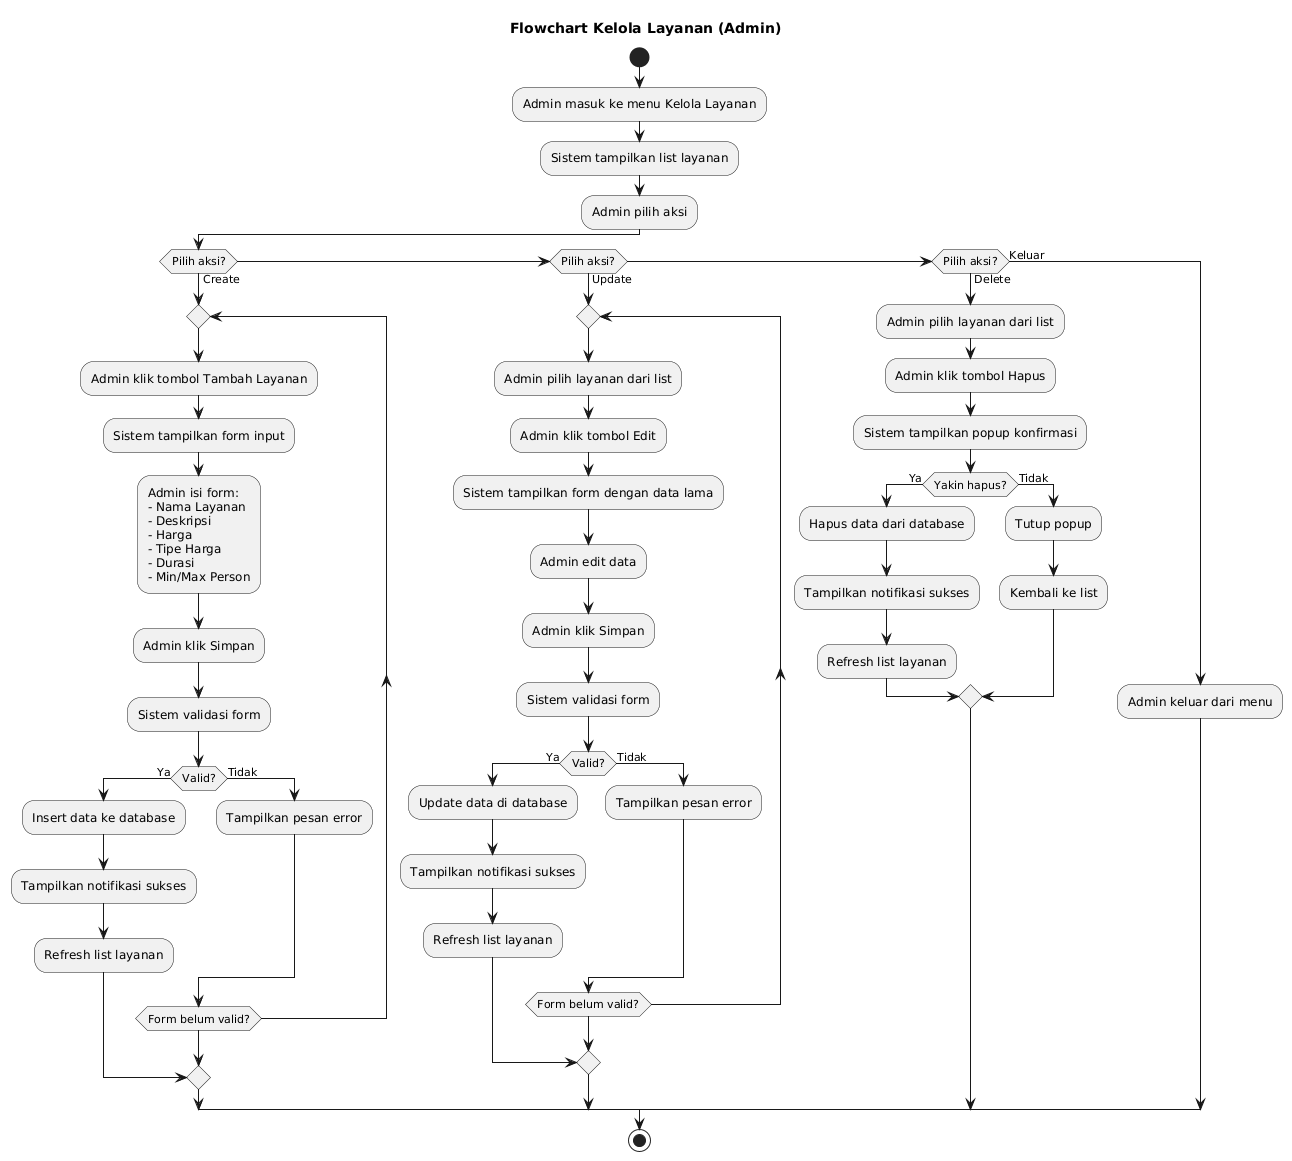

The diagram above was rendered by PlantUML. Its source (embedded in the PNG):
@startuml
title Flowchart Kelola Layanan (Admin)

start
:Admin masuk ke menu Kelola Layanan;
:Sistem tampilkan list layanan;

:Admin pilih aksi;

if (Pilih aksi?) then (Create)
  repeat
    :Admin klik tombol Tambah Layanan;
    :Sistem tampilkan form input;
    :Admin isi form:
    - Nama Layanan
    - Deskripsi
    - Harga
    - Tipe Harga
    - Durasi
    - Min/Max Person;
    :Admin klik Simpan;
    :Sistem validasi form;
    
    if (Valid?) then (Ya)
      :Insert data ke database;
      :Tampilkan notifikasi sukses;
      :Refresh list layanan;
      break
    else (Tidak)
      :Tampilkan pesan error;
    endif
  repeat while (Form belum valid?)

elseif (Pilih aksi?) then (Update)
  repeat
    :Admin pilih layanan dari list;
    :Admin klik tombol Edit;
    :Sistem tampilkan form dengan data lama;
    :Admin edit data;
    :Admin klik Simpan;
    :Sistem validasi form;
    
    if (Valid?) then (Ya)
      :Update data di database;
      :Tampilkan notifikasi sukses;
      :Refresh list layanan;
      break
    else (Tidak)
      :Tampilkan pesan error;
    endif
  repeat while (Form belum valid?)

elseif (Pilih aksi?) then (Delete)
  :Admin pilih layanan dari list;
  :Admin klik tombol Hapus;
  :Sistem tampilkan popup konfirmasi;
  
  if (Yakin hapus?) then (Ya)
    :Hapus data dari database;
    :Tampilkan notifikasi sukses;
    :Refresh list layanan;
  else (Tidak)
    :Tutup popup;
    :Kembali ke list;
  endif

else (Keluar)
  :Admin keluar dari menu;
endif

stop
@enduml